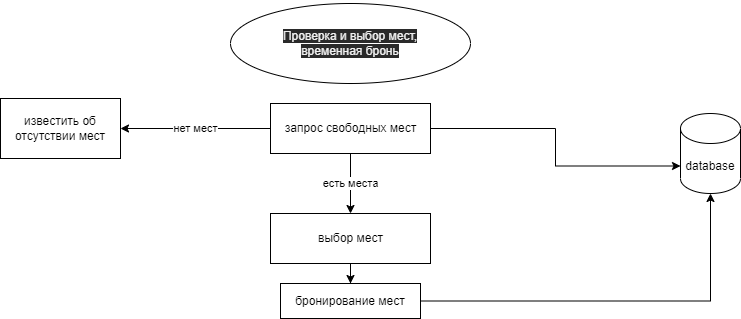

The diagram above was exported from draw.io. Its source (the exported page's mxGraphModel, read from the mxfile embedded in the PNG):
<mxGraphModel dx="825" dy="431" grid="1" gridSize="10" guides="1" tooltips="1" connect="1" arrows="1" fold="1" page="1" pageScale="1" pageWidth="850" pageHeight="1100" math="0" shadow="0">
  <root>
    <mxCell id="0" />
    <mxCell id="1" parent="0" />
    <mxCell id="2" value="&#10;&#10;&lt;span style=&quot;color: rgb(240, 240, 240); font-family: helvetica; font-size: 12px; font-style: normal; font-weight: 400; letter-spacing: normal; text-align: center; text-indent: 0px; text-transform: none; word-spacing: 0px; background-color: rgb(42, 42, 42); display: inline; float: none;&quot;&gt;Проверка и выбор мест,&lt;/span&gt;&lt;br style=&quot;color: rgb(240, 240, 240); font-family: helvetica; font-size: 12px; font-style: normal; font-weight: 400; letter-spacing: normal; text-align: center; text-indent: 0px; text-transform: none; word-spacing: 0px; background-color: rgb(42, 42, 42);&quot;&gt;&lt;span style=&quot;color: rgb(240, 240, 240); font-family: helvetica; font-size: 12px; font-style: normal; font-weight: 400; letter-spacing: normal; text-align: center; text-indent: 0px; text-transform: none; word-spacing: 0px; background-color: rgb(42, 42, 42); display: inline; float: none;&quot;&gt;временная бронь&lt;/span&gt;&#10;&#10;" style="ellipse;whiteSpace=wrap;html=1;" vertex="1" parent="1">
      <mxGeometry x="270" y="40" width="240" height="80" as="geometry" />
    </mxCell>
    <mxCell id="4" value="database" style="shape=cylinder3;whiteSpace=wrap;html=1;boundedLbl=1;backgroundOutline=1;size=15;" vertex="1" parent="1">
      <mxGeometry x="720" y="150" width="60" height="80" as="geometry" />
    </mxCell>
    <mxCell id="10" style="edgeStyle=orthogonalEdgeStyle;rounded=0;orthogonalLoop=1;jettySize=auto;html=1;entryX=0;entryY=0;entryDx=0;entryDy=52.5;entryPerimeter=0;" edge="1" parent="1" source="9" target="4">
      <mxGeometry relative="1" as="geometry" />
    </mxCell>
    <mxCell id="16" value="есть места" style="edgeStyle=orthogonalEdgeStyle;rounded=0;orthogonalLoop=1;jettySize=auto;html=1;entryX=0.5;entryY=0;entryDx=0;entryDy=0;" edge="1" parent="1" source="9" target="11">
      <mxGeometry relative="1" as="geometry" />
    </mxCell>
    <mxCell id="18" value="нет мест" style="edgeStyle=orthogonalEdgeStyle;rounded=0;orthogonalLoop=1;jettySize=auto;html=1;" edge="1" parent="1" source="9" target="17">
      <mxGeometry relative="1" as="geometry" />
    </mxCell>
    <mxCell id="9" value="запрос свободных мест" style="html=1;" vertex="1" parent="1">
      <mxGeometry x="310" y="140" width="160" height="50" as="geometry" />
    </mxCell>
    <mxCell id="14" value="" style="edgeStyle=orthogonalEdgeStyle;rounded=0;orthogonalLoop=1;jettySize=auto;html=1;" edge="1" parent="1" source="11" target="13">
      <mxGeometry relative="1" as="geometry" />
    </mxCell>
    <mxCell id="11" value="выбор мест" style="html=1;" vertex="1" parent="1">
      <mxGeometry x="310" y="250" width="160" height="50" as="geometry" />
    </mxCell>
    <mxCell id="15" style="edgeStyle=orthogonalEdgeStyle;rounded=0;orthogonalLoop=1;jettySize=auto;html=1;" edge="1" parent="1" source="13" target="4">
      <mxGeometry relative="1" as="geometry" />
    </mxCell>
    <mxCell id="13" value="бронирование мест" style="whiteSpace=wrap;html=1;" vertex="1" parent="1">
      <mxGeometry x="320" y="320" width="140" height="35" as="geometry" />
    </mxCell>
    <mxCell id="17" value="известить об отсутствии мест" style="whiteSpace=wrap;html=1;" vertex="1" parent="1">
      <mxGeometry x="40" y="135" width="120" height="60" as="geometry" />
    </mxCell>
  </root>
</mxGraphModel>